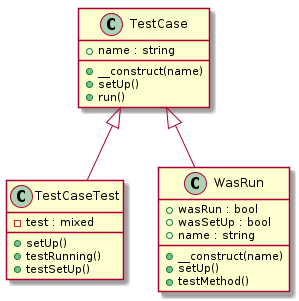

The diagram above was rendered by PlantUML. Its source (embedded in the PNG):
@startuml class-diagram
  class "TestCase" as TestCase {
    +name : string
    +__construct(name)
    +setUp()
    +run()
  }
  class "TestCaseTest" as TestCaseTest {
    -test : mixed
    +setUp()
    +testRunning()
    +testSetUp()
  }
  class "WasRun" as WasRun {
    +wasRun : bool
    +wasSetUp : bool
    +name : string
    +__construct(name)
    +setUp()
    +testMethod()
  }
  TestCase <|-- TestCaseTest
  TestCase <|-- WasRun
@enduml